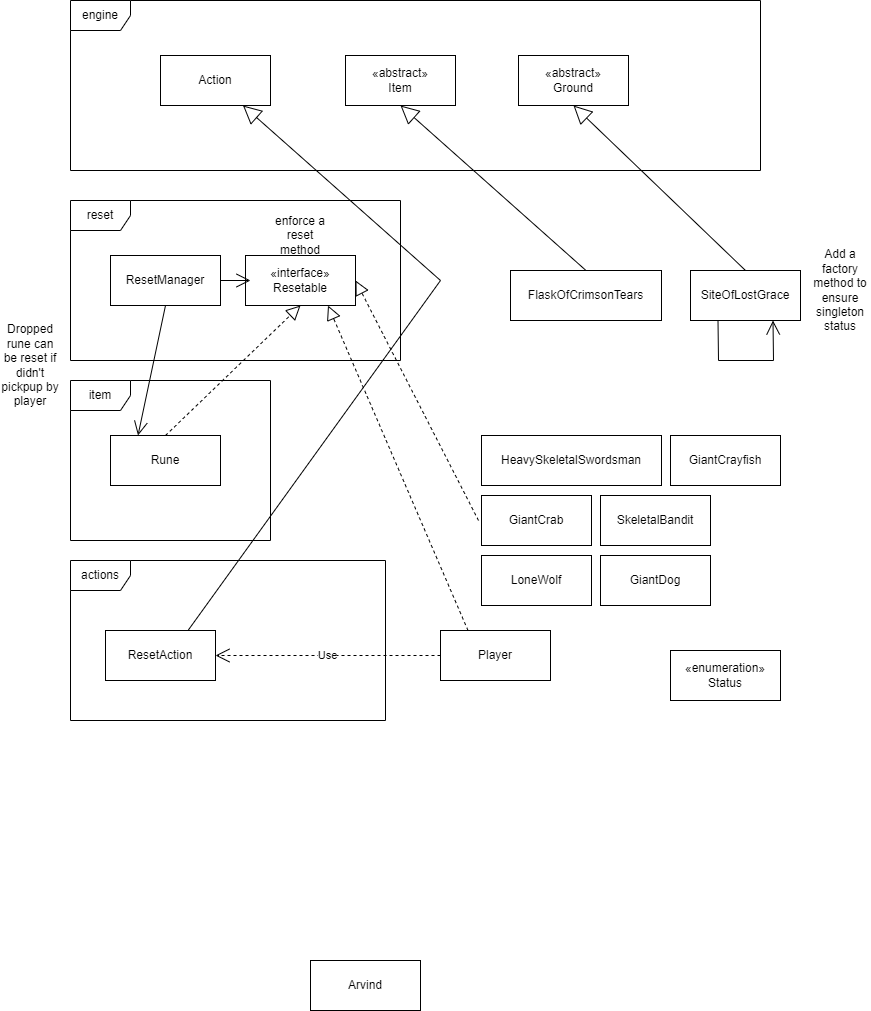

The diagram above was exported from draw.io. Its source (the exported page's mxGraphModel, read from the mxfile embedded in the PNG):
<mxGraphModel dx="2140" dy="1649" grid="1" gridSize="10" guides="1" tooltips="1" connect="1" arrows="1" fold="1" page="1" pageScale="1" pageWidth="850" pageHeight="1100" math="0" shadow="0">
  <root>
    <mxCell id="0" />
    <mxCell id="1" parent="0" />
    <mxCell id="FDXHZikaznQpONsPi9Mv-1" value="reset" style="shape=umlFrame;whiteSpace=wrap;html=1;pointerEvents=0;" parent="1" vertex="1">
      <mxGeometry x="40" y="-880" width="330" height="160" as="geometry" />
    </mxCell>
    <mxCell id="FDXHZikaznQpONsPi9Mv-2" value="ResetManager" style="html=1;whiteSpace=wrap;" parent="1" vertex="1">
      <mxGeometry x="80" y="-825" width="110" height="50" as="geometry" />
    </mxCell>
    <mxCell id="FDXHZikaznQpONsPi9Mv-3" value="«interface»&lt;br&gt;Resetable" style="html=1;whiteSpace=wrap;" parent="1" vertex="1">
      <mxGeometry x="215" y="-825" width="110" height="50" as="geometry" />
    </mxCell>
    <mxCell id="oSHz9QzdOuYSwbiT3-tO-1" value="item" style="shape=umlFrame;whiteSpace=wrap;html=1;pointerEvents=0;" parent="1" vertex="1">
      <mxGeometry x="40" y="-700" width="200" height="160" as="geometry" />
    </mxCell>
    <mxCell id="oSHz9QzdOuYSwbiT3-tO-2" value="Rune" style="html=1;whiteSpace=wrap;" parent="1" vertex="1">
      <mxGeometry x="80" y="-645" width="110" height="50" as="geometry" />
    </mxCell>
    <mxCell id="oSHz9QzdOuYSwbiT3-tO-3" value="" style="endArrow=block;dashed=1;endFill=0;endSize=12;html=1;rounded=0;exitX=0.5;exitY=0;exitDx=0;exitDy=0;entryX=0.5;entryY=1;entryDx=0;entryDy=0;" parent="1" source="oSHz9QzdOuYSwbiT3-tO-2" target="FDXHZikaznQpONsPi9Mv-3" edge="1">
      <mxGeometry width="160" relative="1" as="geometry">
        <mxPoint x="340" y="-720" as="sourcePoint" />
        <mxPoint x="500" y="-720" as="targetPoint" />
      </mxGeometry>
    </mxCell>
    <mxCell id="oSHz9QzdOuYSwbiT3-tO-6" value="" style="endArrow=open;endFill=1;endSize=12;html=1;rounded=0;exitX=0.5;exitY=1;exitDx=0;exitDy=0;entryX=0.25;entryY=0;entryDx=0;entryDy=0;" parent="1" source="FDXHZikaznQpONsPi9Mv-2" target="oSHz9QzdOuYSwbiT3-tO-2" edge="1">
      <mxGeometry width="160" relative="1" as="geometry">
        <mxPoint x="340" y="-720" as="sourcePoint" />
        <mxPoint x="500" y="-720" as="targetPoint" />
      </mxGeometry>
    </mxCell>
    <mxCell id="Q9DYIRx5n2biIsE2uoIo-1" value="actions" style="shape=umlFrame;whiteSpace=wrap;html=1;pointerEvents=0;" parent="1" vertex="1">
      <mxGeometry x="40" y="-520" width="315" height="160" as="geometry" />
    </mxCell>
    <mxCell id="Q9DYIRx5n2biIsE2uoIo-2" value="ResetAction" style="html=1;whiteSpace=wrap;" parent="1" vertex="1">
      <mxGeometry x="75" y="-450" width="110" height="50" as="geometry" />
    </mxCell>
    <mxCell id="iLNZS_ckI57_aMZWpOoG-1" value="engine" style="shape=umlFrame;whiteSpace=wrap;html=1;pointerEvents=0;" parent="1" vertex="1">
      <mxGeometry x="40" y="-1080" width="690" height="170" as="geometry" />
    </mxCell>
    <mxCell id="iLNZS_ckI57_aMZWpOoG-2" value="Action" style="html=1;whiteSpace=wrap;" parent="1" vertex="1">
      <mxGeometry x="130" y="-1025" width="110" height="50" as="geometry" />
    </mxCell>
    <mxCell id="eYrGZeqGcvcGShaY067k-1" value="" style="endArrow=block;endSize=16;endFill=0;html=1;rounded=0;exitX=0.75;exitY=0;exitDx=0;exitDy=0;entryX=0.75;entryY=1;entryDx=0;entryDy=0;" parent="1" source="Q9DYIRx5n2biIsE2uoIo-2" target="iLNZS_ckI57_aMZWpOoG-2" edge="1">
      <mxGeometry width="160" relative="1" as="geometry">
        <mxPoint x="340" y="-520" as="sourcePoint" />
        <mxPoint x="400" y="-870" as="targetPoint" />
        <Array as="points">
          <mxPoint x="410" y="-800" />
        </Array>
      </mxGeometry>
    </mxCell>
    <mxCell id="qdLOUJSGyrNFvR-sUrNG-1" value="«enumeration»&lt;br&gt;Status" style="html=1;whiteSpace=wrap;" parent="1" vertex="1">
      <mxGeometry x="640" y="-430" width="110" height="50" as="geometry" />
    </mxCell>
    <mxCell id="1Ca-TpQRf7zDBfk27EGv-1" value="«abstract»&lt;br&gt;Item" style="html=1;whiteSpace=wrap;" parent="1" vertex="1">
      <mxGeometry x="315" y="-1025" width="110" height="50" as="geometry" />
    </mxCell>
    <mxCell id="1Ca-TpQRf7zDBfk27EGv-2" value="FlaskOfCrimsonTears" style="html=1;whiteSpace=wrap;" parent="1" vertex="1">
      <mxGeometry x="480" y="-810" width="151" height="50" as="geometry" />
    </mxCell>
    <mxCell id="1Ca-TpQRf7zDBfk27EGv-3" value="" style="endArrow=block;endSize=16;endFill=0;html=1;rounded=0;exitX=0.5;exitY=0;exitDx=0;exitDy=0;entryX=0.5;entryY=1;entryDx=0;entryDy=0;" parent="1" source="1Ca-TpQRf7zDBfk27EGv-2" target="1Ca-TpQRf7zDBfk27EGv-1" edge="1">
      <mxGeometry width="160" relative="1" as="geometry">
        <mxPoint x="425.5" y="-795" as="sourcePoint" />
        <mxPoint x="590.5" y="-925" as="targetPoint" />
      </mxGeometry>
    </mxCell>
    <mxCell id="Cgztwdkob9eU9aCDrwe5-1" value="«abstract»&lt;br&gt;Ground" style="html=1;whiteSpace=wrap;" parent="1" vertex="1">
      <mxGeometry x="488" y="-1025" width="110" height="50" as="geometry" />
    </mxCell>
    <mxCell id="Cgztwdkob9eU9aCDrwe5-2" value="SiteOfLostGrace" style="html=1;whiteSpace=wrap;" parent="1" vertex="1">
      <mxGeometry x="660" y="-810" width="110" height="50" as="geometry" />
    </mxCell>
    <mxCell id="Cgztwdkob9eU9aCDrwe5-3" value="" style="endArrow=block;endSize=16;endFill=0;html=1;rounded=0;exitX=0.5;exitY=0;exitDx=0;exitDy=0;entryX=0.5;entryY=1;entryDx=0;entryDy=0;" parent="1" source="Cgztwdkob9eU9aCDrwe5-2" target="Cgztwdkob9eU9aCDrwe5-1" edge="1">
      <mxGeometry width="160" relative="1" as="geometry">
        <mxPoint x="703" y="-828" as="sourcePoint" />
        <mxPoint x="583" y="-905" as="targetPoint" />
      </mxGeometry>
    </mxCell>
    <mxCell id="Cgztwdkob9eU9aCDrwe5-4" value="Player" style="html=1;whiteSpace=wrap;" parent="1" vertex="1">
      <mxGeometry x="410" y="-450" width="110" height="50" as="geometry" />
    </mxCell>
    <mxCell id="Cgztwdkob9eU9aCDrwe5-5" value="Use" style="endArrow=open;endSize=12;dashed=1;html=1;rounded=0;exitX=0;exitY=0.5;exitDx=0;exitDy=0;entryX=1;entryY=0.5;entryDx=0;entryDy=0;" parent="1" source="Cgztwdkob9eU9aCDrwe5-4" target="Q9DYIRx5n2biIsE2uoIo-2" edge="1">
      <mxGeometry width="160" relative="1" as="geometry">
        <mxPoint x="520" y="-540" as="sourcePoint" />
        <mxPoint x="680" y="-540" as="targetPoint" />
      </mxGeometry>
    </mxCell>
    <mxCell id="Cgztwdkob9eU9aCDrwe5-7" value="" style="endArrow=block;dashed=1;endFill=0;endSize=12;html=1;rounded=0;exitX=0.25;exitY=0;exitDx=0;exitDy=0;entryX=0.75;entryY=1;entryDx=0;entryDy=0;" parent="1" source="Cgztwdkob9eU9aCDrwe5-4" target="FDXHZikaznQpONsPi9Mv-3" edge="1">
      <mxGeometry width="160" relative="1" as="geometry">
        <mxPoint x="145" y="-635" as="sourcePoint" />
        <mxPoint x="280" y="-765" as="targetPoint" />
      </mxGeometry>
    </mxCell>
    <mxCell id="9ZCLmxBe05xV-FGpG1rH-1" value="HeavySkeletalSwordsman" style="html=1;whiteSpace=wrap;" parent="1" vertex="1">
      <mxGeometry x="451" y="-645" width="180" height="50" as="geometry" />
    </mxCell>
    <mxCell id="9ZCLmxBe05xV-FGpG1rH-2" value="GiantCrab" style="html=1;whiteSpace=wrap;" parent="1" vertex="1">
      <mxGeometry x="451" y="-585" width="110" height="50" as="geometry" />
    </mxCell>
    <mxCell id="9ZCLmxBe05xV-FGpG1rH-3" value="LoneWolf" style="html=1;whiteSpace=wrap;" parent="1" vertex="1">
      <mxGeometry x="451" y="-525" width="110" height="50" as="geometry" />
    </mxCell>
    <mxCell id="9ZCLmxBe05xV-FGpG1rH-4" value="" style="endArrow=block;dashed=1;endFill=0;endSize=12;html=1;rounded=0;entryX=1;entryY=0.5;entryDx=0;entryDy=0;" parent="1" target="FDXHZikaznQpONsPi9Mv-3" edge="1">
      <mxGeometry width="160" relative="1" as="geometry">
        <mxPoint x="448" y="-560" as="sourcePoint" />
        <mxPoint x="308" y="-765" as="targetPoint" />
      </mxGeometry>
    </mxCell>
    <mxCell id="lsEpKkA6d3CKrhEaZHTQ-1" value="SkeletalBandit" style="html=1;whiteSpace=wrap;" parent="1" vertex="1">
      <mxGeometry x="570" y="-585" width="110" height="50" as="geometry" />
    </mxCell>
    <mxCell id="lsEpKkA6d3CKrhEaZHTQ-2" value="GiantDog" style="html=1;whiteSpace=wrap;" parent="1" vertex="1">
      <mxGeometry x="570" y="-525" width="110" height="50" as="geometry" />
    </mxCell>
    <mxCell id="lsEpKkA6d3CKrhEaZHTQ-3" value="GiantCrayfish" style="html=1;whiteSpace=wrap;" parent="1" vertex="1">
      <mxGeometry x="640" y="-645" width="110" height="50" as="geometry" />
    </mxCell>
    <mxCell id="lsEpKkA6d3CKrhEaZHTQ-4" value="" style="endArrow=open;endFill=1;endSize=12;html=1;rounded=0;exitX=0.25;exitY=1;exitDx=0;exitDy=0;entryX=0.75;entryY=1;entryDx=0;entryDy=0;" parent="1" source="Cgztwdkob9eU9aCDrwe5-2" target="Cgztwdkob9eU9aCDrwe5-2" edge="1">
      <mxGeometry width="160" relative="1" as="geometry">
        <mxPoint x="660" y="-690" as="sourcePoint" />
        <mxPoint x="820" y="-690" as="targetPoint" />
        <Array as="points">
          <mxPoint x="688" y="-720" />
          <mxPoint x="743" y="-720" />
        </Array>
      </mxGeometry>
    </mxCell>
    <mxCell id="lsEpKkA6d3CKrhEaZHTQ-5" value="" style="endArrow=open;endFill=1;endSize=12;html=1;rounded=0;exitX=1;exitY=0.5;exitDx=0;exitDy=0;" parent="1" source="FDXHZikaznQpONsPi9Mv-2" edge="1">
      <mxGeometry width="160" relative="1" as="geometry">
        <mxPoint x="510" y="-840" as="sourcePoint" />
        <mxPoint x="220" y="-800" as="targetPoint" />
      </mxGeometry>
    </mxCell>
    <mxCell id="IBzliUPI1ekqfuArWNGI-1" value="Arvind" style="html=1;whiteSpace=wrap;" parent="1" vertex="1">
      <mxGeometry x="280" y="-120" width="110" height="50" as="geometry" />
    </mxCell>
    <mxCell id="M_UMREo-qoWkxV1mJhtq-1" value="Add a factory method to ensure singleton status" style="text;html=1;strokeColor=none;fillColor=none;align=center;verticalAlign=middle;whiteSpace=wrap;rounded=0;" parent="1" vertex="1">
      <mxGeometry x="780" y="-805" width="60" height="30" as="geometry" />
    </mxCell>
    <mxCell id="-u-P-oQiTASvxldbAI5--1" value="Dropped rune can be reset if didn't pickpup by player" style="text;html=1;strokeColor=none;fillColor=none;align=center;verticalAlign=middle;whiteSpace=wrap;rounded=0;" parent="1" vertex="1">
      <mxGeometry x="-30" y="-730" width="60" height="30" as="geometry" />
    </mxCell>
    <mxCell id="-u-P-oQiTASvxldbAI5--2" value="enforce a reset method" style="text;html=1;strokeColor=none;fillColor=none;align=center;verticalAlign=middle;whiteSpace=wrap;rounded=0;" parent="1" vertex="1">
      <mxGeometry x="240" y="-860" width="60" height="30" as="geometry" />
    </mxCell>
  </root>
</mxGraphModel>